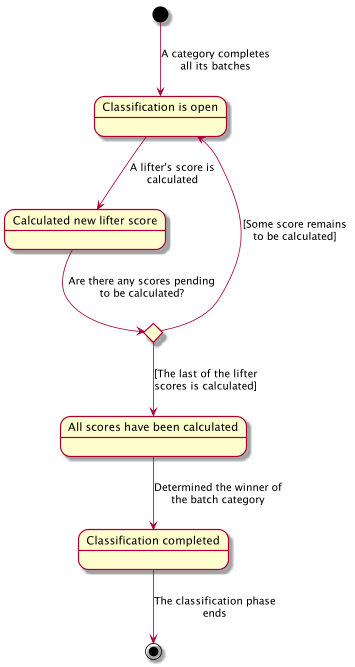

The diagram above was rendered by PlantUML. Its source (embedded in the PNG):
@startuml
state "Classification is open" as OpenClassification
state "Calculated new lifter score" as CalculatedLifterScore
state "Are there any scores pending to be calculated?" as AnyScoresPendingCHC <<choice>>
state "All scores have been calculated" as AllScoresCalculated

state "Classification completed" as CompletedClassification

[*] --> OpenClassification : A category completes\nall its batches
OpenClassification --> CalculatedLifterScore : A lifter's score is\ncalculated
CalculatedLifterScore --> AnyScoresPendingCHC : Are there any scores pending\nto be calculated?
AnyScoresPendingCHC --> OpenClassification : [Some score remains\nto be calculated]
AnyScoresPendingCHC --> AllScoresCalculated : [The last of the lifter\nscores is calculated]

AllScoresCalculated --> CompletedClassification : Determined the winner of\nthe batch category
CompletedClassification --> [*] : The classification phase\nends
@enduml